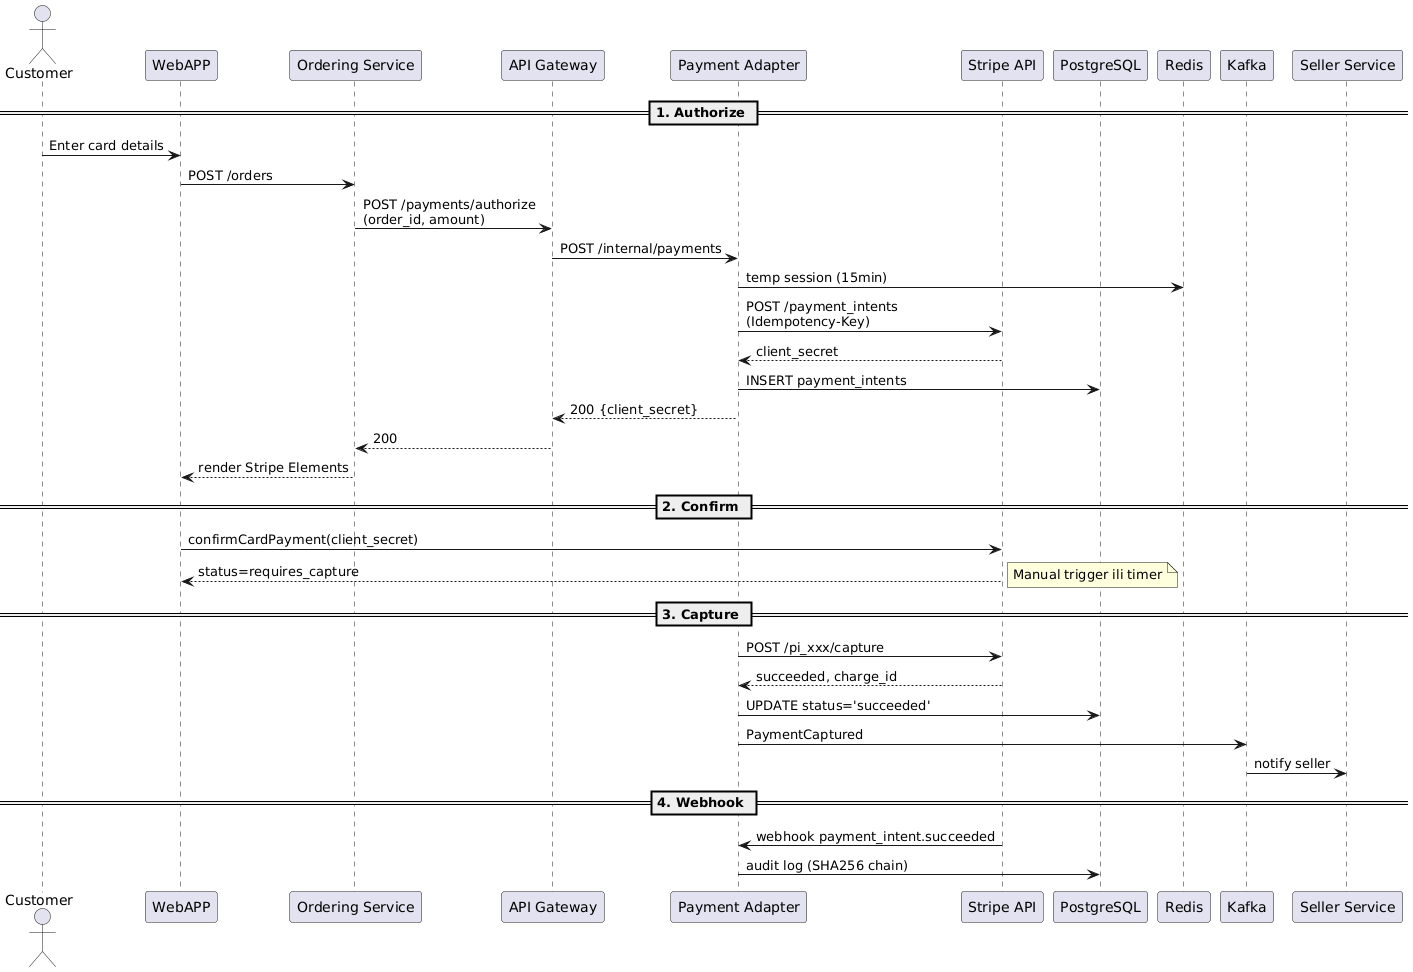

The diagram above was rendered by PlantUML. Its source (embedded in the PNG):
@startuml
!define RECTANGLE class

actor "Customer" as customer
participant "WebAPP" as webapp
participant "Ordering Service" as ordering
participant "API Gateway" as gateway
participant "Payment Adapter" as adapter
participant "Stripe API" as stripe
participant "PostgreSQL" as pg
participant "Redis" as redis
participant "Kafka" as kafka
participant "Seller Service" as seller

== 1. Authorize ==
customer -> webapp: Enter card details
webapp -> ordering: POST /orders
ordering -> gateway: POST /payments/authorize\n(order_id, amount)
gateway -> adapter: POST /internal/payments
adapter -> redis: temp session (15min)
adapter -> stripe: POST /payment_intents\n(Idempotency-Key)
stripe --> adapter: client_secret
adapter -> pg: INSERT payment_intents
adapter --> gateway: 200 {client_secret}
gateway --> ordering: 200
ordering --> webapp: render Stripe Elements

== 2. Confirm ==
webapp -> stripe: confirmCardPayment(client_secret)
stripe --> webapp: status=requires_capture

== 3. Capture ==
note right: Manual trigger ili timer
adapter -> stripe: POST /pi_xxx/capture
stripe --> adapter: succeeded, charge_id
adapter -> pg: UPDATE status='succeeded'
adapter -> kafka: PaymentCaptured
kafka -> seller: notify seller

== 4. Webhook ==
stripe -> adapter: webhook payment_intent.succeeded
adapter -> pg: audit log (SHA256 chain)
@enduml